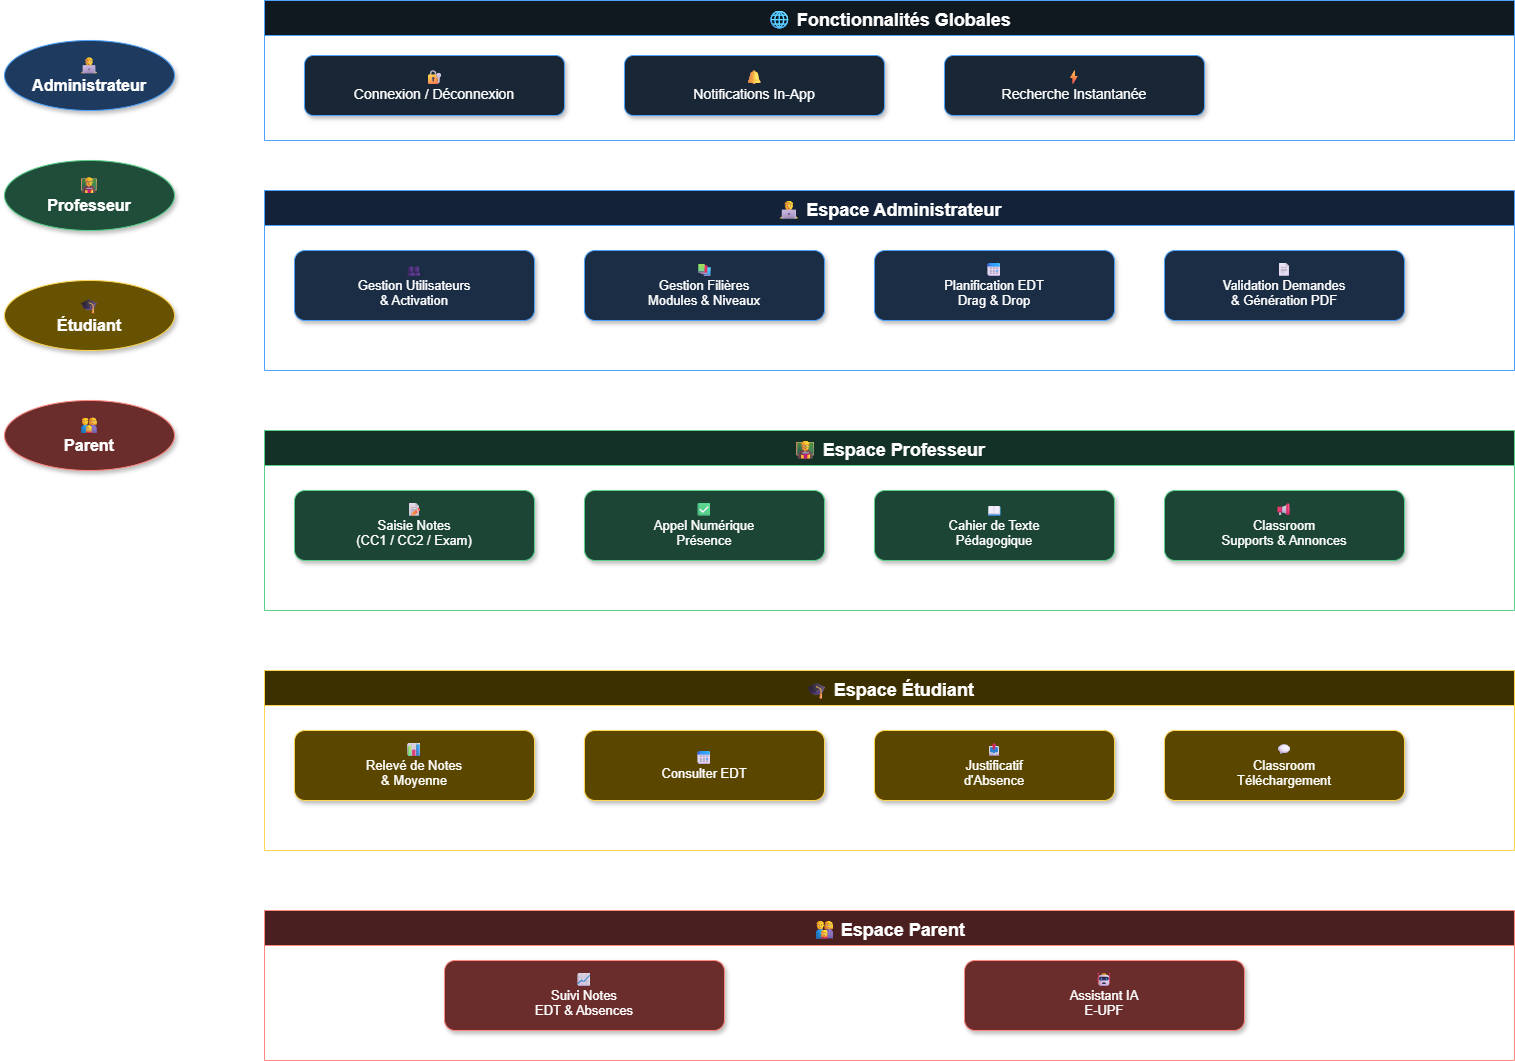

The diagram above was exported from draw.io. Its source (the exported page's mxGraphModel, read from the mxfile embedded in the PNG):
<mxGraphModel dx="1873" dy="1031" grid="1" gridSize="10" guides="1" tooltips="1" connect="1" arrows="1" fold="1" page="1" pageScale="1" pageWidth="827" pageHeight="1169" math="0" shadow="0">
  <root>
    <mxCell id="0" />
    <mxCell id="1" parent="0" />
    <mxCell id="admin" parent="1" style="ellipse;whiteSpace=wrap;html=1;fontSize=16;fontStyle=1;fillColor=#1E3A5F;strokeColor=#4DA3FF;fontColor=#FFFFFF;shadow=1;" value="🧑💻&#10;Administrateur" vertex="1">
      <mxGeometry height="70" width="170" x="40" y="80" as="geometry" />
    </mxCell>
    <mxCell id="prof" parent="1" style="ellipse;whiteSpace=wrap;html=1;fontSize=16;fontStyle=1;fillColor=#1F4D3A;strokeColor=#5AD18A;fontColor=#FFFFFF;shadow=1;" value="👨🏫&#10;Professeur" vertex="1">
      <mxGeometry height="70" width="170" x="40" y="200" as="geometry" />
    </mxCell>
    <mxCell id="etu" parent="1" style="ellipse;whiteSpace=wrap;html=1;fontSize=16;fontStyle=1;fillColor=#665200;strokeColor=#FFD54F;fontColor=#FFFFFF;shadow=1;" value="🎓&#10;Étudiant" vertex="1">
      <mxGeometry height="70" width="170" x="40" y="320" as="geometry" />
    </mxCell>
    <mxCell id="parent" parent="1" style="ellipse;whiteSpace=wrap;html=1;fontSize=16;fontStyle=1;fillColor=#6B2C2C;strokeColor=#FF8A80;fontColor=#FFFFFF;shadow=1;" value="👨👩👧&#10;Parent" vertex="1">
      <mxGeometry height="70" width="170" x="40" y="440" as="geometry" />
    </mxCell>
    <mxCell id="fg" parent="1" style="swimlane;startSize=35;fontSize=18;fontStyle=1;fillColor=#101820;strokeColor=#4DA3FF;fontColor=#FFFFFF;" value="🌐 Fonctionnalités Globales" vertex="1">
      <mxGeometry height="140" width="1250" x="300" y="40" as="geometry" />
    </mxCell>
    <mxCell id="auth" parent="fg" style="rounded=1;arcSize=15;whiteSpace=wrap;html=1;fontSize=14;fillColor=#182635;strokeColor=#4DA3FF;fontColor=#FFFFFF;shadow=1;" value="🔐&#10;Connexion / Déconnexion" vertex="1">
      <mxGeometry height="60" width="260" x="40" y="55" as="geometry" />
    </mxCell>
    <mxCell id="notif" parent="fg" style="rounded=1;arcSize=15;whiteSpace=wrap;html=1;fontSize=14;fillColor=#182635;strokeColor=#4DA3FF;fontColor=#FFFFFF;shadow=1;" value="🔔&#10;Notifications In-App" vertex="1">
      <mxGeometry height="60" width="260" x="360" y="55" as="geometry" />
    </mxCell>
    <mxCell id="rech" parent="fg" style="rounded=1;arcSize=15;whiteSpace=wrap;html=1;fontSize=14;fillColor=#182635;strokeColor=#4DA3FF;fontColor=#FFFFFF;shadow=1;" value="⚡&#10;Recherche Instantanée" vertex="1">
      <mxGeometry height="60" width="260" x="680" y="55" as="geometry" />
    </mxCell>
    <mxCell id="ea" parent="1" style="swimlane;startSize=35;fontSize=18;fontStyle=1;fillColor=#132238;strokeColor=#4DA3FF;fontColor=#FFFFFF;" value="🧑💻 Espace Administrateur" vertex="1">
      <mxGeometry height="180" width="1250" x="300" y="230" as="geometry" />
    </mxCell>
    <mxCell id="crud_user" parent="ea" style="rounded=1;arcSize=15;whiteSpace=wrap;html=1;fontSize=13;fillColor=#1B2D45;strokeColor=#4DA3FF;fontColor=#FFFFFF;shadow=1;" value="👥&#10;Gestion Utilisateurs&#10;&amp; Activation" vertex="1">
      <mxGeometry height="70" width="240" x="30" y="60" as="geometry" />
    </mxCell>
    <mxCell id="crud_ref" parent="ea" style="rounded=1;arcSize=15;whiteSpace=wrap;html=1;fontSize=13;fillColor=#1B2D45;strokeColor=#4DA3FF;fontColor=#FFFFFF;shadow=1;" value="📚&#10;Gestion Filières&#10;Modules &amp; Niveaux" vertex="1">
      <mxGeometry height="70" width="240" x="320" y="60" as="geometry" />
    </mxCell>
    <mxCell id="gest_edt" parent="ea" style="rounded=1;arcSize=15;whiteSpace=wrap;html=1;fontSize=13;fillColor=#1B2D45;strokeColor=#4DA3FF;fontColor=#FFFFFF;shadow=1;" value="📅&#10;Planification EDT&#10;Drag &amp; Drop" vertex="1">
      <mxGeometry height="70" width="240" x="610" y="60" as="geometry" />
    </mxCell>
    <mxCell id="val_dem" parent="ea" style="rounded=1;arcSize=15;whiteSpace=wrap;html=1;fontSize=13;fillColor=#1B2D45;strokeColor=#4DA3FF;fontColor=#FFFFFF;shadow=1;" value="📄&#10;Validation Demandes&#10;&amp; Génération PDF" vertex="1">
      <mxGeometry height="70" width="240" x="900" y="60" as="geometry" />
    </mxCell>
    <mxCell id="ep" parent="1" style="swimlane;startSize=35;fontSize=18;fontStyle=1;fillColor=#133126;strokeColor=#5AD18A;fontColor=#FFFFFF;" value="👨🏫 Espace Professeur" vertex="1">
      <mxGeometry height="180" width="1250" x="300" y="470" as="geometry" />
    </mxCell>
    <mxCell id="saisi_notes" parent="ep" style="rounded=1;arcSize=15;whiteSpace=wrap;html=1;fontSize=13;fillColor=#1C4536;strokeColor=#5AD18A;fontColor=#FFFFFF;shadow=1;" value="📝&#10;Saisie Notes&#10;(CC1 / CC2 / Exam)" vertex="1">
      <mxGeometry height="70" width="240" x="30" y="60" as="geometry" />
    </mxCell>
    <mxCell id="appel" parent="ep" style="rounded=1;arcSize=15;whiteSpace=wrap;html=1;fontSize=13;fillColor=#1C4536;strokeColor=#5AD18A;fontColor=#FFFFFF;shadow=1;" value="✅&#10;Appel Numérique&#10;Présence" vertex="1">
      <mxGeometry height="70" width="240" x="320" y="60" as="geometry" />
    </mxCell>
    <mxCell id="cahier" parent="ep" style="rounded=1;arcSize=15;whiteSpace=wrap;html=1;fontSize=13;fillColor=#1C4536;strokeColor=#5AD18A;fontColor=#FFFFFF;shadow=1;" value="📖&#10;Cahier de Texte&#10;Pédagogique" vertex="1">
      <mxGeometry height="70" width="240" x="610" y="60" as="geometry" />
    </mxCell>
    <mxCell id="class_prof" parent="ep" style="rounded=1;arcSize=15;whiteSpace=wrap;html=1;fontSize=13;fillColor=#1C4536;strokeColor=#5AD18A;fontColor=#FFFFFF;shadow=1;" value="📢&#10;Classroom&#10;Supports &amp; Annonces" vertex="1">
      <mxGeometry height="70" width="240" x="900" y="60" as="geometry" />
    </mxCell>
    <mxCell id="ee" parent="1" style="swimlane;startSize=35;fontSize=18;fontStyle=1;fillColor=#3D3000;strokeColor=#FFD54F;fontColor=#FFFFFF;" value="🎓 Espace Étudiant" vertex="1">
      <mxGeometry height="180" width="1250" x="300" y="710" as="geometry" />
    </mxCell>
    <mxCell id="cons_notes" parent="ee" style="rounded=1;arcSize=15;whiteSpace=wrap;html=1;fontSize=13;fillColor=#5B4600;strokeColor=#FFD54F;fontColor=#FFFFFF;shadow=1;" value="📊&#10;Relevé de Notes&#10;&amp; Moyenne" vertex="1">
      <mxGeometry height="70" width="240" x="30" y="60" as="geometry" />
    </mxCell>
    <mxCell id="cons_edt" parent="ee" style="rounded=1;arcSize=15;whiteSpace=wrap;html=1;fontSize=13;fillColor=#5B4600;strokeColor=#FFD54F;fontColor=#FFFFFF;shadow=1;" value="📅&#10;Consulter EDT" vertex="1">
      <mxGeometry height="70" width="240" x="320" y="60" as="geometry" />
    </mxCell>
    <mxCell id="just_abs" parent="ee" style="rounded=1;arcSize=15;whiteSpace=wrap;html=1;fontSize=13;fillColor=#5B4600;strokeColor=#FFD54F;fontColor=#FFFFFF;shadow=1;" value="📤&#10;Justificatif&#10;d'Absence" vertex="1">
      <mxGeometry height="70" width="240" x="610" y="60" as="geometry" />
    </mxCell>
    <mxCell id="class_etu" parent="ee" style="rounded=1;arcSize=15;whiteSpace=wrap;html=1;fontSize=13;fillColor=#5B4600;strokeColor=#FFD54F;fontColor=#FFFFFF;shadow=1;" value="💬&#10;Classroom&#10;Téléchargement" vertex="1">
      <mxGeometry height="70" width="240" x="900" y="60" as="geometry" />
    </mxCell>
    <mxCell id="epar" parent="1" style="swimlane;startSize=35;fontSize=18;fontStyle=1;fillColor=#4A1F1F;strokeColor=#FF8A80;fontColor=#FFFFFF;" value="👨👩👧 Espace Parent" vertex="1">
      <mxGeometry height="150" width="1250" x="300" y="950" as="geometry" />
    </mxCell>
    <mxCell id="sup_parent" parent="epar" style="rounded=1;arcSize=15;whiteSpace=wrap;html=1;fontSize=13;fillColor=#6B2C2C;strokeColor=#FF8A80;fontColor=#FFFFFF;shadow=1;" value="📈&#10;Suivi Notes&#10;EDT &amp; Absences" vertex="1">
      <mxGeometry height="70" width="280" x="180" y="50" as="geometry" />
    </mxCell>
    <mxCell id="chat_parent" parent="epar" style="rounded=1;arcSize=15;whiteSpace=wrap;html=1;fontSize=13;fillColor=#6B2C2C;strokeColor=#FF8A80;fontColor=#FFFFFF;shadow=1;" value="🤖&#10;Assistant IA&#10;E-UPF" vertex="1">
      <mxGeometry height="70" width="280" x="700" y="50" as="geometry" />
    </mxCell>
  </root>
</mxGraphModel>